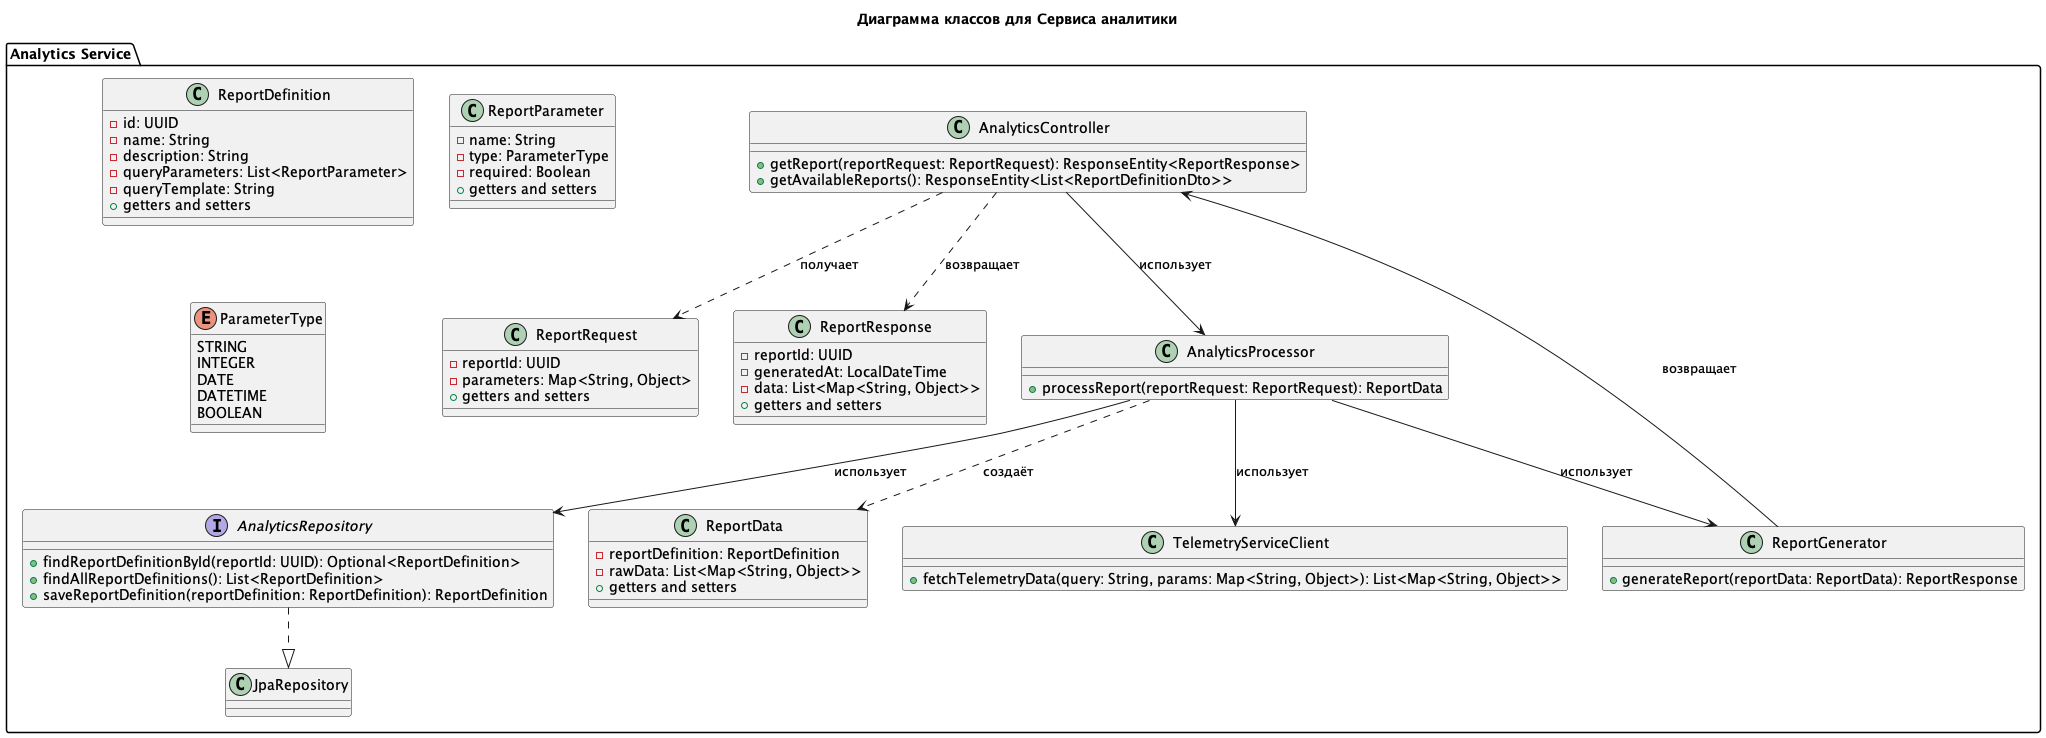

The diagram above was rendered by PlantUML. Its source (embedded in the PNG):
@startuml

title Диаграмма классов для Сервиса аналитики

package "Analytics Service" {

    class AnalyticsController {
        + getReport(reportRequest: ReportRequest): ResponseEntity<ReportResponse>
        + getAvailableReports(): ResponseEntity<List<ReportDefinitionDto>>
    }

    class AnalyticsProcessor {
        + processReport(reportRequest: ReportRequest): ReportData
    }

    class ReportGenerator {
        + generateReport(reportData: ReportData): ReportResponse
    }

    interface AnalyticsRepository {
        + findReportDefinitionById(reportId: UUID): Optional<ReportDefinition>
        + findAllReportDefinitions(): List<ReportDefinition>
        + saveReportDefinition(reportDefinition: ReportDefinition): ReportDefinition
    }

    class ReportDefinition {
        - id: UUID
        - name: String
        - description: String
        - queryParameters: List<ReportParameter>
        - queryTemplate: String
        + getters and setters
    }

    class ReportParameter {
        - name: String
        - type: ParameterType
        - required: Boolean
        + getters and setters
    }

    enum ParameterType {
        STRING
        INTEGER
        DATE
        DATETIME
        BOOLEAN
    }

    class ReportRequest {
        - reportId: UUID
        - parameters: Map<String, Object>
        + getters and setters
    }

    class ReportResponse {
        - reportId: UUID
        - generatedAt: LocalDateTime
        - data: List<Map<String, Object>>
        + getters and setters
    }

    class ReportData {
        - reportDefinition: ReportDefinition
        - rawData: List<Map<String, Object>>
        + getters and setters
    }

    class TelemetryServiceClient {
        + fetchTelemetryData(query: String, params: Map<String, Object>): List<Map<String, Object>>
    }

    ' Взаимосвязи
    AnalyticsController --> AnalyticsProcessor : использует
    AnalyticsProcessor --> AnalyticsRepository : использует
    AnalyticsProcessor --> TelemetryServiceClient : использует
    AnalyticsProcessor --> ReportGenerator : использует
    ReportGenerator --> AnalyticsController : возвращает
    AnalyticsRepository ..|> JpaRepository
    AnalyticsProcessor ..> ReportData : создаёт
    AnalyticsController ..> ReportRequest : получает
    AnalyticsController ..> ReportResponse : возвращает

    class TelemetryServiceClient
}

@enduml